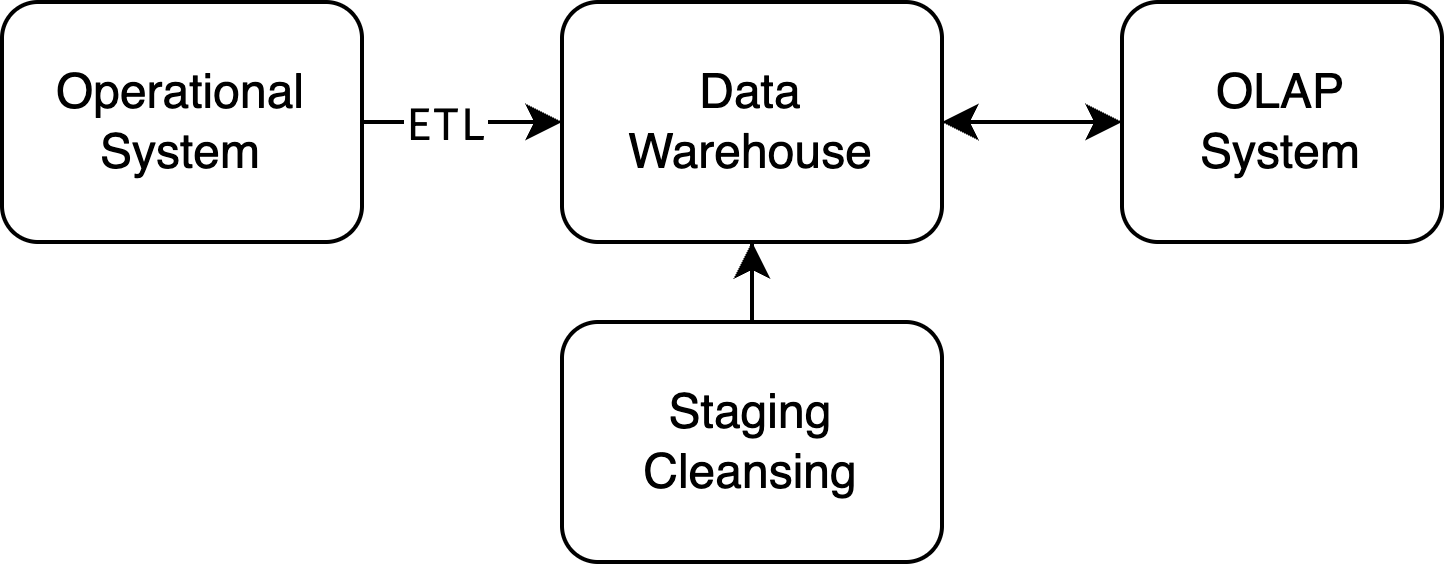

The diagram above was exported from draw.io. Its source (the exported page's mxGraphModel, read from the mxfile embedded in the PNG):
<mxGraphModel dx="1004" dy="654" grid="1" gridSize="10" guides="1" tooltips="1" connect="1" arrows="1" fold="1" page="1" pageScale="1" pageWidth="827" pageHeight="1169" math="0" shadow="0">
  <root>
    <mxCell id="0" />
    <mxCell id="1" parent="0" />
    <mxCell id="_J2f6U8OaYezgWQQVtLd-1" value="Data&lt;div&gt;Warehouse&lt;/div&gt;" style="rounded=1;whiteSpace=wrap;html=1;" vertex="1" parent="1">
      <mxGeometry x="370" y="310" width="95" height="60" as="geometry" />
    </mxCell>
    <mxCell id="_J2f6U8OaYezgWQQVtLd-4" style="edgeStyle=orthogonalEdgeStyle;rounded=0;orthogonalLoop=1;jettySize=auto;html=1;entryX=1;entryY=0.5;entryDx=0;entryDy=0;endArrow=classic;endFill=1;startArrow=classic;startFill=1;" edge="1" parent="1" source="_J2f6U8OaYezgWQQVtLd-3" target="_J2f6U8OaYezgWQQVtLd-1">
      <mxGeometry relative="1" as="geometry" />
    </mxCell>
    <mxCell id="_J2f6U8OaYezgWQQVtLd-3" value="OLAP&lt;br&gt;System" style="rounded=1;whiteSpace=wrap;html=1;" vertex="1" parent="1">
      <mxGeometry x="510" y="310" width="80" height="60" as="geometry" />
    </mxCell>
    <mxCell id="_J2f6U8OaYezgWQQVtLd-6" style="edgeStyle=orthogonalEdgeStyle;rounded=0;orthogonalLoop=1;jettySize=auto;html=1;entryX=0;entryY=0.5;entryDx=0;entryDy=0;" edge="1" parent="1" source="_J2f6U8OaYezgWQQVtLd-5" target="_J2f6U8OaYezgWQQVtLd-1">
      <mxGeometry relative="1" as="geometry" />
    </mxCell>
    <mxCell id="_J2f6U8OaYezgWQQVtLd-8" value="&lt;font face=&quot;FiraCode Nerd Font&quot;&gt;ETL&lt;/font&gt;" style="edgeLabel;html=1;align=center;verticalAlign=middle;resizable=0;points=[];" vertex="1" connectable="0" parent="_J2f6U8OaYezgWQQVtLd-6">
      <mxGeometry x="-0.25" y="-1" relative="1" as="geometry">
        <mxPoint x="1" y="-1" as="offset" />
      </mxGeometry>
    </mxCell>
    <mxCell id="_J2f6U8OaYezgWQQVtLd-5" value="Operational&lt;br&gt;System" style="rounded=1;whiteSpace=wrap;html=1;" vertex="1" parent="1">
      <mxGeometry x="230" y="310" width="90" height="60" as="geometry" />
    </mxCell>
    <mxCell id="_J2f6U8OaYezgWQQVtLd-10" style="edgeStyle=orthogonalEdgeStyle;rounded=0;orthogonalLoop=1;jettySize=auto;html=1;entryX=0.5;entryY=1;entryDx=0;entryDy=0;" edge="1" parent="1" source="_J2f6U8OaYezgWQQVtLd-9" target="_J2f6U8OaYezgWQQVtLd-1">
      <mxGeometry relative="1" as="geometry" />
    </mxCell>
    <mxCell id="_J2f6U8OaYezgWQQVtLd-9" value="Staging&lt;br&gt;Cleansing" style="rounded=1;whiteSpace=wrap;html=1;" vertex="1" parent="1">
      <mxGeometry x="370" y="390" width="95" height="60" as="geometry" />
    </mxCell>
  </root>
</mxGraphModel>